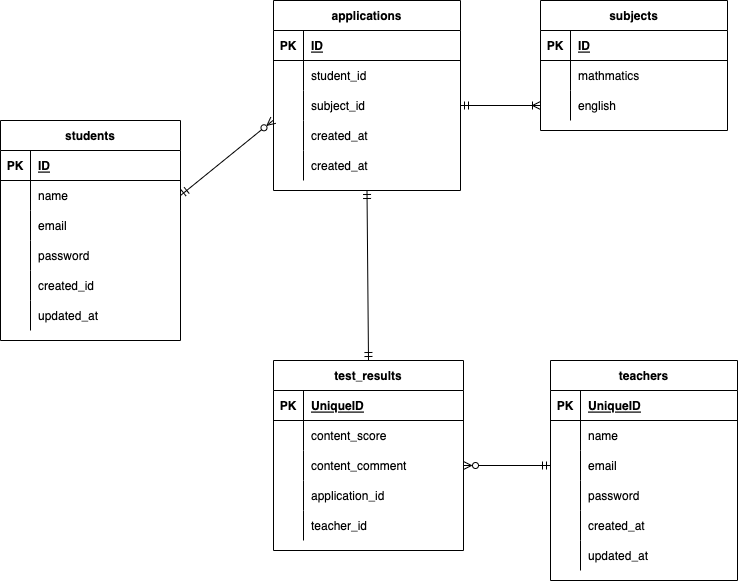

The diagram above was exported from draw.io. Its source (the exported page's mxGraphModel, read from the mxfile embedded in the PNG):
<mxGraphModel dx="656" dy="787" grid="1" gridSize="10" guides="1" tooltips="1" connect="1" arrows="1" fold="1" page="1" pageScale="1" pageWidth="827" pageHeight="1169" math="0" shadow="0">
  <root>
    <mxCell id="0" />
    <mxCell id="1" parent="0" />
    <mxCell id="2" value="students" style="shape=table;startSize=30;container=1;collapsible=1;childLayout=tableLayout;fixedRows=1;rowLines=0;fontStyle=1;align=center;resizeLast=1;" parent="1" vertex="1">
      <mxGeometry x="50" y="240" width="180" height="220" as="geometry" />
    </mxCell>
    <mxCell id="3" value="" style="shape=partialRectangle;collapsible=0;dropTarget=0;pointerEvents=0;fillColor=none;top=0;left=0;bottom=1;right=0;points=[[0,0.5],[1,0.5]];portConstraint=eastwest;" parent="2" vertex="1">
      <mxGeometry y="30" width="180" height="30" as="geometry" />
    </mxCell>
    <mxCell id="4" value="PK" style="shape=partialRectangle;connectable=0;fillColor=none;top=0;left=0;bottom=0;right=0;fontStyle=1;overflow=hidden;" parent="3" vertex="1">
      <mxGeometry width="30" height="30" as="geometry">
        <mxRectangle width="30" height="30" as="alternateBounds" />
      </mxGeometry>
    </mxCell>
    <mxCell id="5" value="ID" style="shape=partialRectangle;connectable=0;fillColor=none;top=0;left=0;bottom=0;right=0;align=left;spacingLeft=6;fontStyle=5;overflow=hidden;" parent="3" vertex="1">
      <mxGeometry x="30" width="150" height="30" as="geometry">
        <mxRectangle width="150" height="30" as="alternateBounds" />
      </mxGeometry>
    </mxCell>
    <mxCell id="6" value="" style="shape=partialRectangle;collapsible=0;dropTarget=0;pointerEvents=0;fillColor=none;top=0;left=0;bottom=0;right=0;points=[[0,0.5],[1,0.5]];portConstraint=eastwest;" parent="2" vertex="1">
      <mxGeometry y="60" width="180" height="30" as="geometry" />
    </mxCell>
    <mxCell id="7" value="" style="shape=partialRectangle;connectable=0;fillColor=none;top=0;left=0;bottom=0;right=0;editable=1;overflow=hidden;" parent="6" vertex="1">
      <mxGeometry width="30" height="30" as="geometry">
        <mxRectangle width="30" height="30" as="alternateBounds" />
      </mxGeometry>
    </mxCell>
    <mxCell id="8" value="name" style="shape=partialRectangle;connectable=0;fillColor=none;top=0;left=0;bottom=0;right=0;align=left;spacingLeft=6;overflow=hidden;" parent="6" vertex="1">
      <mxGeometry x="30" width="150" height="30" as="geometry">
        <mxRectangle width="150" height="30" as="alternateBounds" />
      </mxGeometry>
    </mxCell>
    <mxCell id="9" value="" style="shape=partialRectangle;collapsible=0;dropTarget=0;pointerEvents=0;fillColor=none;top=0;left=0;bottom=0;right=0;points=[[0,0.5],[1,0.5]];portConstraint=eastwest;" parent="2" vertex="1">
      <mxGeometry y="90" width="180" height="30" as="geometry" />
    </mxCell>
    <mxCell id="10" value="" style="shape=partialRectangle;connectable=0;fillColor=none;top=0;left=0;bottom=0;right=0;editable=1;overflow=hidden;" parent="9" vertex="1">
      <mxGeometry width="30" height="30" as="geometry">
        <mxRectangle width="30" height="30" as="alternateBounds" />
      </mxGeometry>
    </mxCell>
    <mxCell id="11" value="email" style="shape=partialRectangle;connectable=0;fillColor=none;top=0;left=0;bottom=0;right=0;align=left;spacingLeft=6;overflow=hidden;" parent="9" vertex="1">
      <mxGeometry x="30" width="150" height="30" as="geometry">
        <mxRectangle width="150" height="30" as="alternateBounds" />
      </mxGeometry>
    </mxCell>
    <mxCell id="12" value="" style="shape=partialRectangle;collapsible=0;dropTarget=0;pointerEvents=0;fillColor=none;top=0;left=0;bottom=0;right=0;points=[[0,0.5],[1,0.5]];portConstraint=eastwest;" parent="2" vertex="1">
      <mxGeometry y="120" width="180" height="30" as="geometry" />
    </mxCell>
    <mxCell id="13" value="" style="shape=partialRectangle;connectable=0;fillColor=none;top=0;left=0;bottom=0;right=0;editable=1;overflow=hidden;" parent="12" vertex="1">
      <mxGeometry width="30" height="30" as="geometry">
        <mxRectangle width="30" height="30" as="alternateBounds" />
      </mxGeometry>
    </mxCell>
    <mxCell id="14" value="password" style="shape=partialRectangle;connectable=0;fillColor=none;top=0;left=0;bottom=0;right=0;align=left;spacingLeft=6;overflow=hidden;" parent="12" vertex="1">
      <mxGeometry x="30" width="150" height="30" as="geometry">
        <mxRectangle width="150" height="30" as="alternateBounds" />
      </mxGeometry>
    </mxCell>
    <mxCell id="144" style="shape=partialRectangle;collapsible=0;dropTarget=0;pointerEvents=0;fillColor=none;top=0;left=0;bottom=0;right=0;points=[[0,0.5],[1,0.5]];portConstraint=eastwest;" parent="2" vertex="1">
      <mxGeometry y="150" width="180" height="30" as="geometry" />
    </mxCell>
    <mxCell id="145" style="shape=partialRectangle;connectable=0;fillColor=none;top=0;left=0;bottom=0;right=0;editable=1;overflow=hidden;" parent="144" vertex="1">
      <mxGeometry width="30" height="30" as="geometry">
        <mxRectangle width="30" height="30" as="alternateBounds" />
      </mxGeometry>
    </mxCell>
    <mxCell id="146" value="created_id" style="shape=partialRectangle;connectable=0;fillColor=none;top=0;left=0;bottom=0;right=0;align=left;spacingLeft=6;overflow=hidden;" parent="144" vertex="1">
      <mxGeometry x="30" width="150" height="30" as="geometry">
        <mxRectangle width="150" height="30" as="alternateBounds" />
      </mxGeometry>
    </mxCell>
    <mxCell id="141" style="shape=partialRectangle;collapsible=0;dropTarget=0;pointerEvents=0;fillColor=none;top=0;left=0;bottom=0;right=0;points=[[0,0.5],[1,0.5]];portConstraint=eastwest;" parent="2" vertex="1">
      <mxGeometry y="180" width="180" height="30" as="geometry" />
    </mxCell>
    <mxCell id="142" style="shape=partialRectangle;connectable=0;fillColor=none;top=0;left=0;bottom=0;right=0;editable=1;overflow=hidden;" parent="141" vertex="1">
      <mxGeometry width="30" height="30" as="geometry">
        <mxRectangle width="30" height="30" as="alternateBounds" />
      </mxGeometry>
    </mxCell>
    <mxCell id="143" value="updated_at" style="shape=partialRectangle;connectable=0;fillColor=none;top=0;left=0;bottom=0;right=0;align=left;spacingLeft=6;overflow=hidden;" parent="141" vertex="1">
      <mxGeometry x="30" width="150" height="30" as="geometry">
        <mxRectangle width="150" height="30" as="alternateBounds" />
      </mxGeometry>
    </mxCell>
    <mxCell id="41" value="teachers" style="shape=table;startSize=30;container=1;collapsible=1;childLayout=tableLayout;fixedRows=1;rowLines=0;fontStyle=1;align=center;resizeLast=1;" parent="1" vertex="1">
      <mxGeometry x="600" y="480" width="187" height="220" as="geometry" />
    </mxCell>
    <mxCell id="42" value="" style="shape=partialRectangle;collapsible=0;dropTarget=0;pointerEvents=0;fillColor=none;top=0;left=0;bottom=1;right=0;points=[[0,0.5],[1,0.5]];portConstraint=eastwest;" parent="41" vertex="1">
      <mxGeometry y="30" width="187" height="30" as="geometry" />
    </mxCell>
    <mxCell id="43" value="PK" style="shape=partialRectangle;connectable=0;fillColor=none;top=0;left=0;bottom=0;right=0;fontStyle=1;overflow=hidden;" parent="42" vertex="1">
      <mxGeometry width="30" height="30" as="geometry">
        <mxRectangle width="30" height="30" as="alternateBounds" />
      </mxGeometry>
    </mxCell>
    <mxCell id="44" value="UniqueID" style="shape=partialRectangle;connectable=0;fillColor=none;top=0;left=0;bottom=0;right=0;align=left;spacingLeft=6;fontStyle=5;overflow=hidden;" parent="42" vertex="1">
      <mxGeometry x="30" width="157" height="30" as="geometry">
        <mxRectangle width="157" height="30" as="alternateBounds" />
      </mxGeometry>
    </mxCell>
    <mxCell id="45" value="" style="shape=partialRectangle;collapsible=0;dropTarget=0;pointerEvents=0;fillColor=none;top=0;left=0;bottom=0;right=0;points=[[0,0.5],[1,0.5]];portConstraint=eastwest;" parent="41" vertex="1">
      <mxGeometry y="60" width="187" height="30" as="geometry" />
    </mxCell>
    <mxCell id="46" value="" style="shape=partialRectangle;connectable=0;fillColor=none;top=0;left=0;bottom=0;right=0;editable=1;overflow=hidden;" parent="45" vertex="1">
      <mxGeometry width="30" height="30" as="geometry">
        <mxRectangle width="30" height="30" as="alternateBounds" />
      </mxGeometry>
    </mxCell>
    <mxCell id="47" value="name" style="shape=partialRectangle;connectable=0;fillColor=none;top=0;left=0;bottom=0;right=0;align=left;spacingLeft=6;overflow=hidden;" parent="45" vertex="1">
      <mxGeometry x="30" width="157" height="30" as="geometry">
        <mxRectangle width="157" height="30" as="alternateBounds" />
      </mxGeometry>
    </mxCell>
    <mxCell id="48" value="" style="shape=partialRectangle;collapsible=0;dropTarget=0;pointerEvents=0;fillColor=none;top=0;left=0;bottom=0;right=0;points=[[0,0.5],[1,0.5]];portConstraint=eastwest;" parent="41" vertex="1">
      <mxGeometry y="90" width="187" height="30" as="geometry" />
    </mxCell>
    <mxCell id="49" value="" style="shape=partialRectangle;connectable=0;fillColor=none;top=0;left=0;bottom=0;right=0;editable=1;overflow=hidden;" parent="48" vertex="1">
      <mxGeometry width="30" height="30" as="geometry">
        <mxRectangle width="30" height="30" as="alternateBounds" />
      </mxGeometry>
    </mxCell>
    <mxCell id="50" value="email" style="shape=partialRectangle;connectable=0;fillColor=none;top=0;left=0;bottom=0;right=0;align=left;spacingLeft=6;overflow=hidden;" parent="48" vertex="1">
      <mxGeometry x="30" width="157" height="30" as="geometry">
        <mxRectangle width="157" height="30" as="alternateBounds" />
      </mxGeometry>
    </mxCell>
    <mxCell id="51" value="" style="shape=partialRectangle;collapsible=0;dropTarget=0;pointerEvents=0;fillColor=none;top=0;left=0;bottom=0;right=0;points=[[0,0.5],[1,0.5]];portConstraint=eastwest;" parent="41" vertex="1">
      <mxGeometry y="120" width="187" height="30" as="geometry" />
    </mxCell>
    <mxCell id="52" value="" style="shape=partialRectangle;connectable=0;fillColor=none;top=0;left=0;bottom=0;right=0;editable=1;overflow=hidden;" parent="51" vertex="1">
      <mxGeometry width="30" height="30" as="geometry">
        <mxRectangle width="30" height="30" as="alternateBounds" />
      </mxGeometry>
    </mxCell>
    <mxCell id="53" value="password" style="shape=partialRectangle;connectable=0;fillColor=none;top=0;left=0;bottom=0;right=0;align=left;spacingLeft=6;overflow=hidden;" parent="51" vertex="1">
      <mxGeometry x="30" width="157" height="30" as="geometry">
        <mxRectangle width="157" height="30" as="alternateBounds" />
      </mxGeometry>
    </mxCell>
    <mxCell id="155" style="shape=partialRectangle;collapsible=0;dropTarget=0;pointerEvents=0;fillColor=none;top=0;left=0;bottom=0;right=0;points=[[0,0.5],[1,0.5]];portConstraint=eastwest;" parent="41" vertex="1">
      <mxGeometry y="150" width="187" height="30" as="geometry" />
    </mxCell>
    <mxCell id="156" style="shape=partialRectangle;connectable=0;fillColor=none;top=0;left=0;bottom=0;right=0;editable=1;overflow=hidden;" parent="155" vertex="1">
      <mxGeometry width="30" height="30" as="geometry">
        <mxRectangle width="30" height="30" as="alternateBounds" />
      </mxGeometry>
    </mxCell>
    <mxCell id="157" value="created_at" style="shape=partialRectangle;connectable=0;fillColor=none;top=0;left=0;bottom=0;right=0;align=left;spacingLeft=6;overflow=hidden;" parent="155" vertex="1">
      <mxGeometry x="30" width="157" height="30" as="geometry">
        <mxRectangle width="157" height="30" as="alternateBounds" />
      </mxGeometry>
    </mxCell>
    <mxCell id="158" style="shape=partialRectangle;collapsible=0;dropTarget=0;pointerEvents=0;fillColor=none;top=0;left=0;bottom=0;right=0;points=[[0,0.5],[1,0.5]];portConstraint=eastwest;" parent="41" vertex="1">
      <mxGeometry y="180" width="187" height="30" as="geometry" />
    </mxCell>
    <mxCell id="159" style="shape=partialRectangle;connectable=0;fillColor=none;top=0;left=0;bottom=0;right=0;editable=1;overflow=hidden;" parent="158" vertex="1">
      <mxGeometry width="30" height="30" as="geometry">
        <mxRectangle width="30" height="30" as="alternateBounds" />
      </mxGeometry>
    </mxCell>
    <mxCell id="160" value="updated_at" style="shape=partialRectangle;connectable=0;fillColor=none;top=0;left=0;bottom=0;right=0;align=left;spacingLeft=6;overflow=hidden;" parent="158" vertex="1">
      <mxGeometry x="30" width="157" height="30" as="geometry">
        <mxRectangle width="157" height="30" as="alternateBounds" />
      </mxGeometry>
    </mxCell>
    <mxCell id="54" value="test_results" style="shape=table;startSize=30;container=1;collapsible=1;childLayout=tableLayout;fixedRows=1;rowLines=0;fontStyle=1;align=center;resizeLast=1;" parent="1" vertex="1">
      <mxGeometry x="323" y="480" width="190" height="190" as="geometry" />
    </mxCell>
    <mxCell id="55" value="" style="shape=partialRectangle;collapsible=0;dropTarget=0;pointerEvents=0;fillColor=none;top=0;left=0;bottom=1;right=0;points=[[0,0.5],[1,0.5]];portConstraint=eastwest;" parent="54" vertex="1">
      <mxGeometry y="30" width="190" height="30" as="geometry" />
    </mxCell>
    <mxCell id="56" value="PK" style="shape=partialRectangle;connectable=0;fillColor=none;top=0;left=0;bottom=0;right=0;fontStyle=1;overflow=hidden;" parent="55" vertex="1">
      <mxGeometry width="30" height="30" as="geometry">
        <mxRectangle width="30" height="30" as="alternateBounds" />
      </mxGeometry>
    </mxCell>
    <mxCell id="57" value="UniqueID" style="shape=partialRectangle;connectable=0;fillColor=none;top=0;left=0;bottom=0;right=0;align=left;spacingLeft=6;fontStyle=5;overflow=hidden;" parent="55" vertex="1">
      <mxGeometry x="30" width="160" height="30" as="geometry">
        <mxRectangle width="160" height="30" as="alternateBounds" />
      </mxGeometry>
    </mxCell>
    <mxCell id="58" value="" style="shape=partialRectangle;collapsible=0;dropTarget=0;pointerEvents=0;fillColor=none;top=0;left=0;bottom=0;right=0;points=[[0,0.5],[1,0.5]];portConstraint=eastwest;" parent="54" vertex="1">
      <mxGeometry y="60" width="190" height="30" as="geometry" />
    </mxCell>
    <mxCell id="59" value="" style="shape=partialRectangle;connectable=0;fillColor=none;top=0;left=0;bottom=0;right=0;editable=1;overflow=hidden;" parent="58" vertex="1">
      <mxGeometry width="30" height="30" as="geometry">
        <mxRectangle width="30" height="30" as="alternateBounds" />
      </mxGeometry>
    </mxCell>
    <mxCell id="60" value="content_score" style="shape=partialRectangle;connectable=0;fillColor=none;top=0;left=0;bottom=0;right=0;align=left;spacingLeft=6;overflow=hidden;" parent="58" vertex="1">
      <mxGeometry x="30" width="160" height="30" as="geometry">
        <mxRectangle width="160" height="30" as="alternateBounds" />
      </mxGeometry>
    </mxCell>
    <mxCell id="173" style="shape=partialRectangle;collapsible=0;dropTarget=0;pointerEvents=0;fillColor=none;top=0;left=0;bottom=0;right=0;points=[[0,0.5],[1,0.5]];portConstraint=eastwest;" vertex="1" parent="54">
      <mxGeometry y="90" width="190" height="30" as="geometry" />
    </mxCell>
    <mxCell id="174" style="shape=partialRectangle;connectable=0;fillColor=none;top=0;left=0;bottom=0;right=0;editable=1;overflow=hidden;" vertex="1" parent="173">
      <mxGeometry width="30" height="30" as="geometry">
        <mxRectangle width="30" height="30" as="alternateBounds" />
      </mxGeometry>
    </mxCell>
    <mxCell id="175" value="content_comment" style="shape=partialRectangle;connectable=0;fillColor=none;top=0;left=0;bottom=0;right=0;align=left;spacingLeft=6;overflow=hidden;" vertex="1" parent="173">
      <mxGeometry x="30" width="160" height="30" as="geometry">
        <mxRectangle width="160" height="30" as="alternateBounds" />
      </mxGeometry>
    </mxCell>
    <mxCell id="61" value="" style="shape=partialRectangle;collapsible=0;dropTarget=0;pointerEvents=0;fillColor=none;top=0;left=0;bottom=0;right=0;points=[[0,0.5],[1,0.5]];portConstraint=eastwest;" parent="54" vertex="1">
      <mxGeometry y="120" width="190" height="30" as="geometry" />
    </mxCell>
    <mxCell id="62" value="" style="shape=partialRectangle;connectable=0;fillColor=none;top=0;left=0;bottom=0;right=0;editable=1;overflow=hidden;" parent="61" vertex="1">
      <mxGeometry width="30" height="30" as="geometry">
        <mxRectangle width="30" height="30" as="alternateBounds" />
      </mxGeometry>
    </mxCell>
    <mxCell id="63" value="application_id" style="shape=partialRectangle;connectable=0;fillColor=none;top=0;left=0;bottom=0;right=0;align=left;spacingLeft=6;overflow=hidden;" parent="61" vertex="1">
      <mxGeometry x="30" width="160" height="30" as="geometry">
        <mxRectangle width="160" height="30" as="alternateBounds" />
      </mxGeometry>
    </mxCell>
    <mxCell id="164" style="shape=partialRectangle;collapsible=0;dropTarget=0;pointerEvents=0;fillColor=none;top=0;left=0;bottom=0;right=0;points=[[0,0.5],[1,0.5]];portConstraint=eastwest;" parent="54" vertex="1">
      <mxGeometry y="150" width="190" height="30" as="geometry" />
    </mxCell>
    <mxCell id="165" style="shape=partialRectangle;connectable=0;fillColor=none;top=0;left=0;bottom=0;right=0;editable=1;overflow=hidden;" parent="164" vertex="1">
      <mxGeometry width="30" height="30" as="geometry">
        <mxRectangle width="30" height="30" as="alternateBounds" />
      </mxGeometry>
    </mxCell>
    <mxCell id="166" value="teacher_id" style="shape=partialRectangle;connectable=0;fillColor=none;top=0;left=0;bottom=0;right=0;align=left;spacingLeft=6;overflow=hidden;" parent="164" vertex="1">
      <mxGeometry x="30" width="160" height="30" as="geometry">
        <mxRectangle width="160" height="30" as="alternateBounds" />
      </mxGeometry>
    </mxCell>
    <mxCell id="106" value="applications" style="shape=table;startSize=30;container=1;collapsible=1;childLayout=tableLayout;fixedRows=1;rowLines=0;fontStyle=1;align=center;resizeLast=1;" parent="1" vertex="1">
      <mxGeometry x="323" y="120" width="187" height="190" as="geometry" />
    </mxCell>
    <mxCell id="107" value="" style="shape=partialRectangle;collapsible=0;dropTarget=0;pointerEvents=0;fillColor=none;top=0;left=0;bottom=1;right=0;points=[[0,0.5],[1,0.5]];portConstraint=eastwest;" parent="106" vertex="1">
      <mxGeometry y="30" width="187" height="30" as="geometry" />
    </mxCell>
    <mxCell id="108" value="PK" style="shape=partialRectangle;connectable=0;fillColor=none;top=0;left=0;bottom=0;right=0;fontStyle=1;overflow=hidden;" parent="107" vertex="1">
      <mxGeometry width="30" height="30" as="geometry">
        <mxRectangle width="30" height="30" as="alternateBounds" />
      </mxGeometry>
    </mxCell>
    <mxCell id="109" value="ID" style="shape=partialRectangle;connectable=0;fillColor=none;top=0;left=0;bottom=0;right=0;align=left;spacingLeft=6;fontStyle=5;overflow=hidden;" parent="107" vertex="1">
      <mxGeometry x="30" width="157" height="30" as="geometry">
        <mxRectangle width="157" height="30" as="alternateBounds" />
      </mxGeometry>
    </mxCell>
    <mxCell id="110" value="" style="shape=partialRectangle;collapsible=0;dropTarget=0;pointerEvents=0;fillColor=none;top=0;left=0;bottom=0;right=0;points=[[0,0.5],[1,0.5]];portConstraint=eastwest;" parent="106" vertex="1">
      <mxGeometry y="60" width="187" height="30" as="geometry" />
    </mxCell>
    <mxCell id="111" value="" style="shape=partialRectangle;connectable=0;fillColor=none;top=0;left=0;bottom=0;right=0;editable=1;overflow=hidden;" parent="110" vertex="1">
      <mxGeometry width="30" height="30" as="geometry">
        <mxRectangle width="30" height="30" as="alternateBounds" />
      </mxGeometry>
    </mxCell>
    <mxCell id="112" value="student_id" style="shape=partialRectangle;connectable=0;fillColor=none;top=0;left=0;bottom=0;right=0;align=left;spacingLeft=6;overflow=hidden;" parent="110" vertex="1">
      <mxGeometry x="30" width="157" height="30" as="geometry">
        <mxRectangle width="157" height="30" as="alternateBounds" />
      </mxGeometry>
    </mxCell>
    <mxCell id="179" style="shape=partialRectangle;collapsible=0;dropTarget=0;pointerEvents=0;fillColor=none;top=0;left=0;bottom=0;right=0;points=[[0,0.5],[1,0.5]];portConstraint=eastwest;" vertex="1" parent="106">
      <mxGeometry y="90" width="187" height="30" as="geometry" />
    </mxCell>
    <mxCell id="180" style="shape=partialRectangle;connectable=0;fillColor=none;top=0;left=0;bottom=0;right=0;editable=1;overflow=hidden;" vertex="1" parent="179">
      <mxGeometry width="30" height="30" as="geometry">
        <mxRectangle width="30" height="30" as="alternateBounds" />
      </mxGeometry>
    </mxCell>
    <mxCell id="181" value="subject_id" style="shape=partialRectangle;connectable=0;fillColor=none;top=0;left=0;bottom=0;right=0;align=left;spacingLeft=6;overflow=hidden;" vertex="1" parent="179">
      <mxGeometry x="30" width="157" height="30" as="geometry">
        <mxRectangle width="157" height="30" as="alternateBounds" />
      </mxGeometry>
    </mxCell>
    <mxCell id="113" value="" style="shape=partialRectangle;collapsible=0;dropTarget=0;pointerEvents=0;fillColor=none;top=0;left=0;bottom=0;right=0;points=[[0,0.5],[1,0.5]];portConstraint=eastwest;" parent="106" vertex="1">
      <mxGeometry y="120" width="187" height="30" as="geometry" />
    </mxCell>
    <mxCell id="114" value="" style="shape=partialRectangle;connectable=0;fillColor=none;top=0;left=0;bottom=0;right=0;editable=1;overflow=hidden;" parent="113" vertex="1">
      <mxGeometry width="30" height="30" as="geometry">
        <mxRectangle width="30" height="30" as="alternateBounds" />
      </mxGeometry>
    </mxCell>
    <mxCell id="115" value="created_at" style="shape=partialRectangle;connectable=0;fillColor=none;top=0;left=0;bottom=0;right=0;align=left;spacingLeft=6;overflow=hidden;" parent="113" vertex="1">
      <mxGeometry x="30" width="157" height="30" as="geometry">
        <mxRectangle width="157" height="30" as="alternateBounds" />
      </mxGeometry>
    </mxCell>
    <mxCell id="116" value="" style="shape=partialRectangle;collapsible=0;dropTarget=0;pointerEvents=0;fillColor=none;top=0;left=0;bottom=0;right=0;points=[[0,0.5],[1,0.5]];portConstraint=eastwest;" parent="106" vertex="1">
      <mxGeometry y="150" width="187" height="30" as="geometry" />
    </mxCell>
    <mxCell id="117" value="" style="shape=partialRectangle;connectable=0;fillColor=none;top=0;left=0;bottom=0;right=0;editable=1;overflow=hidden;" parent="116" vertex="1">
      <mxGeometry width="30" height="30" as="geometry">
        <mxRectangle width="30" height="30" as="alternateBounds" />
      </mxGeometry>
    </mxCell>
    <mxCell id="118" value="created_at" style="shape=partialRectangle;connectable=0;fillColor=none;top=0;left=0;bottom=0;right=0;align=left;spacingLeft=6;overflow=hidden;" parent="116" vertex="1">
      <mxGeometry x="30" width="157" height="30" as="geometry">
        <mxRectangle width="157" height="30" as="alternateBounds" />
      </mxGeometry>
    </mxCell>
    <mxCell id="119" value="subjects" style="shape=table;startSize=30;container=1;collapsible=1;childLayout=tableLayout;fixedRows=1;rowLines=0;fontStyle=1;align=center;resizeLast=1;" parent="1" vertex="1">
      <mxGeometry x="590" y="120" width="187" height="130" as="geometry" />
    </mxCell>
    <mxCell id="120" value="" style="shape=partialRectangle;collapsible=0;dropTarget=0;pointerEvents=0;fillColor=none;top=0;left=0;bottom=1;right=0;points=[[0,0.5],[1,0.5]];portConstraint=eastwest;" parent="119" vertex="1">
      <mxGeometry y="30" width="187" height="30" as="geometry" />
    </mxCell>
    <mxCell id="121" value="PK" style="shape=partialRectangle;connectable=0;fillColor=none;top=0;left=0;bottom=0;right=0;fontStyle=1;overflow=hidden;" parent="120" vertex="1">
      <mxGeometry width="30" height="30" as="geometry">
        <mxRectangle width="30" height="30" as="alternateBounds" />
      </mxGeometry>
    </mxCell>
    <mxCell id="122" value="ID" style="shape=partialRectangle;connectable=0;fillColor=none;top=0;left=0;bottom=0;right=0;align=left;spacingLeft=6;fontStyle=5;overflow=hidden;" parent="120" vertex="1">
      <mxGeometry x="30" width="157" height="30" as="geometry">
        <mxRectangle width="157" height="30" as="alternateBounds" />
      </mxGeometry>
    </mxCell>
    <mxCell id="126" value="" style="shape=partialRectangle;collapsible=0;dropTarget=0;pointerEvents=0;fillColor=none;top=0;left=0;bottom=0;right=0;points=[[0,0.5],[1,0.5]];portConstraint=eastwest;" parent="119" vertex="1">
      <mxGeometry y="60" width="187" height="30" as="geometry" />
    </mxCell>
    <mxCell id="127" value="" style="shape=partialRectangle;connectable=0;fillColor=none;top=0;left=0;bottom=0;right=0;editable=1;overflow=hidden;" parent="126" vertex="1">
      <mxGeometry width="30" height="30" as="geometry">
        <mxRectangle width="30" height="30" as="alternateBounds" />
      </mxGeometry>
    </mxCell>
    <mxCell id="128" value="mathmatics" style="shape=partialRectangle;connectable=0;fillColor=none;top=0;left=0;bottom=0;right=0;align=left;spacingLeft=6;overflow=hidden;" parent="126" vertex="1">
      <mxGeometry x="30" width="157" height="30" as="geometry">
        <mxRectangle width="157" height="30" as="alternateBounds" />
      </mxGeometry>
    </mxCell>
    <mxCell id="182" style="shape=partialRectangle;collapsible=0;dropTarget=0;pointerEvents=0;fillColor=none;top=0;left=0;bottom=0;right=0;points=[[0,0.5],[1,0.5]];portConstraint=eastwest;" vertex="1" parent="119">
      <mxGeometry y="90" width="187" height="30" as="geometry" />
    </mxCell>
    <mxCell id="183" style="shape=partialRectangle;connectable=0;fillColor=none;top=0;left=0;bottom=0;right=0;editable=1;overflow=hidden;" vertex="1" parent="182">
      <mxGeometry width="30" height="30" as="geometry">
        <mxRectangle width="30" height="30" as="alternateBounds" />
      </mxGeometry>
    </mxCell>
    <mxCell id="184" value="english" style="shape=partialRectangle;connectable=0;fillColor=none;top=0;left=0;bottom=0;right=0;align=left;spacingLeft=6;overflow=hidden;" vertex="1" parent="182">
      <mxGeometry x="30" width="157" height="30" as="geometry">
        <mxRectangle width="157" height="30" as="alternateBounds" />
      </mxGeometry>
    </mxCell>
    <mxCell id="132" value="" style="fontSize=12;html=1;endArrow=ERzeroToMany;startArrow=ERmandOne;endFill=0;startFill=0;entryX=-0.001;entryY=-0.009;entryDx=0;entryDy=0;entryPerimeter=0;exitX=1;exitY=0.5;exitDx=0;exitDy=0;" parent="1" source="6" target="113" edge="1">
      <mxGeometry width="100" height="100" relative="1" as="geometry">
        <mxPoint x="230" y="330" as="sourcePoint" />
        <mxPoint x="230" y="340" as="targetPoint" />
      </mxGeometry>
    </mxCell>
    <mxCell id="135" value="" style="fontSize=12;html=1;endArrow=ERmandOne;startArrow=ERoneToMany;endFill=0;startFill=0;entryX=1;entryY=0.5;entryDx=0;entryDy=0;exitX=0;exitY=0.5;exitDx=0;exitDy=0;" parent="1" source="182" target="179" edge="1">
      <mxGeometry width="100" height="100" relative="1" as="geometry">
        <mxPoint x="230" y="330" as="sourcePoint" />
        <mxPoint x="230" y="340" as="targetPoint" />
      </mxGeometry>
    </mxCell>
    <mxCell id="138" value="" style="fontSize=12;html=1;endArrow=ERmandOne;startArrow=ERmandOne;endFill=0;startFill=0;exitX=0.5;exitY=0;exitDx=0;exitDy=0;entryX=0.5;entryY=1;entryDx=0;entryDy=0;" parent="1" source="54" target="106" edge="1">
      <mxGeometry width="100" height="100" relative="1" as="geometry">
        <mxPoint x="230" y="330" as="sourcePoint" />
        <mxPoint x="417" y="320" as="targetPoint" />
      </mxGeometry>
    </mxCell>
    <mxCell id="140" value="" style="fontSize=12;html=1;endArrow=ERmandOne;startArrow=ERzeroToMany;endFill=0;startFill=0;exitX=1;exitY=0.5;exitDx=0;exitDy=0;entryX=0;entryY=0.5;entryDx=0;entryDy=0;" parent="1" source="173" target="48" edge="1">
      <mxGeometry width="100" height="100" relative="1" as="geometry">
        <mxPoint x="230" y="240" as="sourcePoint" />
        <mxPoint x="415" y="750" as="targetPoint" />
      </mxGeometry>
    </mxCell>
  </root>
</mxGraphModel>